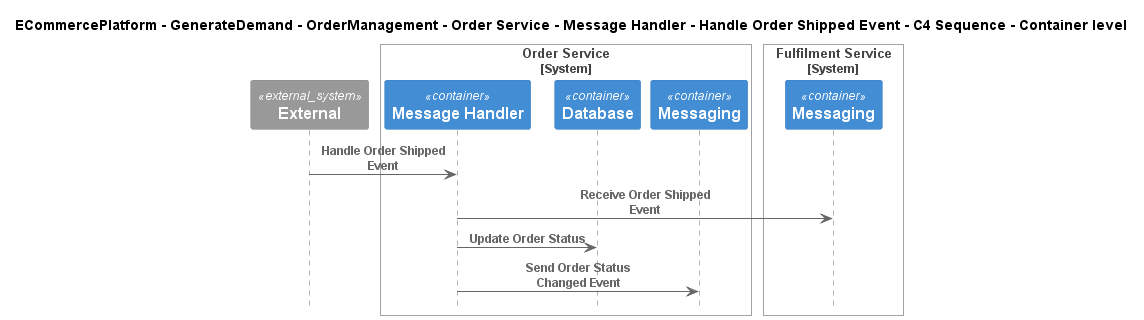

The diagram above was rendered by PlantUML. Its source (embedded in the PNG):
@startuml
!include ..\..\..\..\..\..\..\..\..\.c4s\C4_Sequence.puml

title ECommercePlatform - GenerateDemand - OrderManagement - Order Service - Message Handler - Handle Order Shipped Event - C4 Sequence - Container level

System_Ext(C4InterFlow.SoftwareSystems.ExternalSystem, "External", "")

System_Boundary(ECommercePlatform.GenerateDemand.OrderManagement.SoftwareSystems.OrderService, "Order Service")
    Container(ECommercePlatform.GenerateDemand.OrderManagement.SoftwareSystems.OrderService.Containers.MessageHandler, "Message Handler", "", "")
    Container(ECommercePlatform.GenerateDemand.OrderManagement.SoftwareSystems.OrderService.Containers.Database, "Database", "", "")
    Container(ECommercePlatform.GenerateDemand.OrderManagement.SoftwareSystems.OrderService.Containers.Messaging, "Messaging", "", "")
Boundary_End()

System_Boundary(ECommercePlatform.Deliver.Fulfilment.SoftwareSystems.FulfilmentService, "Fulfilment Service")
    Container(ECommercePlatform.Deliver.Fulfilment.SoftwareSystems.FulfilmentService.Containers.Messaging, "Messaging", "", "")
Boundary_End()

Rel(C4InterFlow.SoftwareSystems.ExternalSystem, ECommercePlatform.GenerateDemand.OrderManagement.SoftwareSystems.OrderService.Containers.MessageHandler, "Handle Order Shipped Event")
Rel(ECommercePlatform.GenerateDemand.OrderManagement.SoftwareSystems.OrderService.Containers.MessageHandler, ECommercePlatform.Deliver.Fulfilment.SoftwareSystems.FulfilmentService.Containers.Messaging, "Receive Order Shipped Event")
Rel(ECommercePlatform.GenerateDemand.OrderManagement.SoftwareSystems.OrderService.Containers.MessageHandler, ECommercePlatform.GenerateDemand.OrderManagement.SoftwareSystems.OrderService.Containers.Database, "Update Order Status")
Rel(ECommercePlatform.GenerateDemand.OrderManagement.SoftwareSystems.OrderService.Containers.MessageHandler, ECommercePlatform.GenerateDemand.OrderManagement.SoftwareSystems.OrderService.Containers.Messaging, "Send Order Status Changed Event")


@enduml